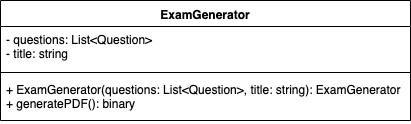

The diagram above was exported from draw.io. Its source (the exported page's mxGraphModel, read from the mxfile embedded in the PNG):
<mxGraphModel dx="1186" dy="796" grid="1" gridSize="10" guides="1" tooltips="1" connect="1" arrows="1" fold="1" page="1" pageScale="1" pageWidth="850" pageHeight="1100" math="0" shadow="0">
  <root>
    <mxCell id="0" />
    <mxCell id="1" parent="0" />
    <mxCell id="2" value="ExamGenerator" style="swimlane;fontStyle=1;align=center;verticalAlign=top;childLayout=stackLayout;horizontal=1;startSize=26;horizontalStack=0;resizeParent=1;resizeParentMax=0;resizeLast=0;collapsible=1;marginBottom=0;" vertex="1" parent="1">
      <mxGeometry x="110" y="60" width="410" height="120" as="geometry" />
    </mxCell>
    <mxCell id="3" value="- questions: List&lt;Question&gt;&#10;- title: string&#10;" style="text;strokeColor=none;fillColor=none;align=left;verticalAlign=top;spacingLeft=4;spacingRight=4;overflow=hidden;rotatable=0;points=[[0,0.5],[1,0.5]];portConstraint=eastwest;" vertex="1" parent="2">
      <mxGeometry y="26" width="410" height="42" as="geometry" />
    </mxCell>
    <mxCell id="4" value="" style="line;strokeWidth=1;fillColor=none;align=left;verticalAlign=middle;spacingTop=-1;spacingLeft=3;spacingRight=3;rotatable=0;labelPosition=right;points=[];portConstraint=eastwest;" vertex="1" parent="2">
      <mxGeometry y="68" width="410" height="8" as="geometry" />
    </mxCell>
    <mxCell id="5" value="+ ExamGenerator(questions: List&lt;Question&gt;, title: string): ExamGenerator &#10;+ generatePDF(): binary&#10;" style="text;strokeColor=none;fillColor=none;align=left;verticalAlign=top;spacingLeft=4;spacingRight=4;overflow=hidden;rotatable=0;points=[[0,0.5],[1,0.5]];portConstraint=eastwest;" vertex="1" parent="2">
      <mxGeometry y="76" width="410" height="44" as="geometry" />
    </mxCell>
  </root>
</mxGraphModel>